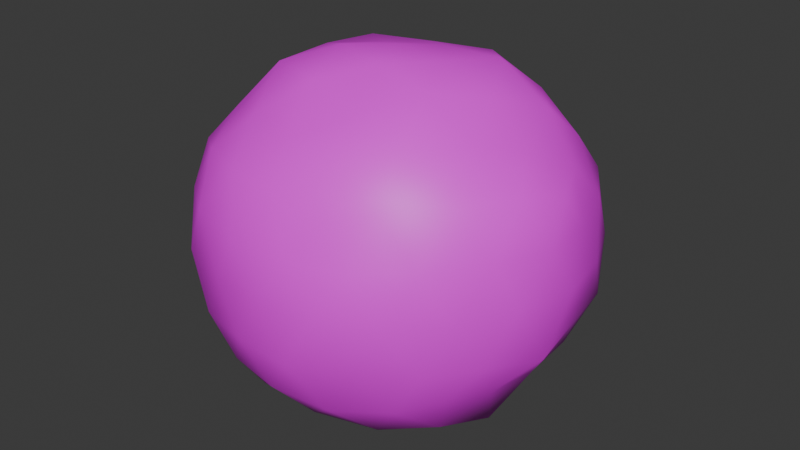 # Source: lettuce_whole.blend  (saved by Blender 5.1.30; exported with 4.5.12 LTS)
import bpy
from mathutils import Matrix  # noqa: F401  (used for matrix-valued properties, if any)

bpy.ops.wm.read_factory_settings(use_empty=True)
scene = bpy.context.scene
scene.name = 'Scene'

# ---- collections
col_collection = bpy.data.collections.new('Collection'); scene.collection.children.link(col_collection)

# ---- images (referenced by path relative to the original .blend; pixels are not part of the script)
import os
ASSET_DIR = os.environ.get("B2B_ASSET_DIR", "")  # directory of the original .blend (textures are referenced by path, not embedded)
HERE = os.path.dirname(os.path.abspath(__file__))  # packed textures are extracted next to this script under _unpacked/

def load_image(name, relpath, width, height, colorspace="sRGB"):
    """Load a texture the original file referenced (path relative to the .blend, or extracted next to this script)."""
    p = next((c for c in (os.path.join(HERE, relpath), os.path.join(ASSET_DIR, relpath)) if relpath and os.path.exists(c)), "")
    if p:
        img = bpy.data.images.load(p, check_existing=True)
        img.name = name
    else:  # same state as the original file: an image datablock whose file is absent (Cycles renders it pink)
        img = bpy.data.images.new(name, width, height)
        img.source = "FILE"
        img.filepath = "//" + (relpath or name)
    img.colorspace_settings.name = colorspace
    return img
img_517d7waoril__ac_uf894_1000_ql80__jpg = load_image('517D7wAOriL._AC_UF894,1000_QL80_.jpg', '517D7wAOriL._AC_UF894,1000_QL80_.jpg', 1024, 1024, 'sRGB')

# ---- materials (node trees are filled in below, after node groups)
mat_lettuce_outside = bpy.data.materials.new('lettuce outside')

# ---- material node trees
mat_lettuce_outside.use_nodes = True; mat_lettuce_outside.node_tree.nodes.clear()
_N = mat_lettuce_outside.node_tree.nodes; _L = mat_lettuce_outside.node_tree.links
n0 = _N.new('ShaderNodeBsdfPrincipled'); n0.name = 'Principled BSDF'; n0.location = (-200, 100)
n1 = _N.new('ShaderNodeOutputMaterial'); n1.name = 'Material Output'; n1.location = (200, 100)
n2 = _N.new('ShaderNodeTexImage'); n2.name = 'Image Texture'; n2.location = (-490, 80)
n2.image = img_517d7waoril__ac_uf894_1000_ql80__jpg
_L.new(n0.outputs[0], n1.inputs[0])
_L.new(n2.outputs[0], n0.inputs[0])
n1.is_active_output = True

# ---- world
world_world = bpy.data.worlds.new('World'); scene.world = world_world
world_world.use_nodes = True; world_world.node_tree.nodes.clear()
_N = world_world.node_tree.nodes; _L = world_world.node_tree.links
n0 = _N.new('ShaderNodeOutputWorld'); n0.name = 'World Output'; n0.location = (200, 100)
n1 = _N.new('ShaderNodeBackground'); n1.name = 'Background'; n1.location = (-200, 100)
n1.inputs[0].default_value = (0.05088, 0.05088, 0.05088, 1.0)
_L.new(n1.outputs[0], n0.inputs[0])
n0.is_active_output = True
world_world.color = (0.05088, 0.05088, 0.05088)
world_world.sun_shadow_jitter_overblur = 0.0

# ---- meshes
me_icosphere = bpy.data.meshes.new('Icosphere')
me_icosphere.from_pydata([(-2.066e-09, 8.434e-10, -1.045), (0.7065, -0.5133, -0.524), (-0.2808, -0.8643, -0.541), (-0.9213, 7.254e-11, -0.547), (-0.2785, 0.8573, -0.5375), (0.721, 0.5238, -0.5326), (0.2651, -0.8159, 0.4304), (-0.7426, -0.5395, 0.4602), (-0.7468, 0.5426, 0.4628), (0.2903, 0.8936, 0.4709), (0.929, -7.449e-09, 0.4657), (0.0, 0.0, 1.0), (-0.237, -0.7295, -0.7617), (-0.1662, -0.5111, -0.9312), (-0.07982, -0.2451, -1.07), (0.2078, -0.1508, -1.066), (0.4144, -0.3013, -0.8865), (0.6247, -0.4539, -0.7665), (0.5324, -0.6823, -0.5819), (0.2678, -0.8243, -0.6175), (-0.02985, -0.8797, -0.59), (0.8071, 0.2933, -0.5782), (0.8231, -5.925e-09, -0.5869), (0.7878, -0.2869, -0.5671), (0.2091, 0.1519, -1.072), (0.422, 0.3066, -0.9029), (0.6205, 0.4508, -0.7616), (-0.7531, 1.001e-10, -0.7488), (-0.5252, 3.323e-10, -0.9094), (-0.2495, -1.238e-09, -1.038), (-0.4696, -0.6963, -0.5679), (-0.7019, -0.5099, -0.6125), (-0.8128, -0.2331, -0.571), (-0.2323, 0.715, -0.7476), (-0.1661, 0.5111, -0.9313), (-0.07856, 0.2418, -1.056), (-0.7963, 0.2279, -0.5615), (-0.7222, 0.5247, -0.627), (-0.4796, 0.7104, -0.5774), (-0.02966, 0.8664, -0.5828), (0.2541, 0.782, -0.5864), (0.5448, 0.699, -0.5933), (0.9724, -0.1502, 0.2489), (0.9243, -0.3003, -0.03051), (0.8471, -0.4361, -0.3127), (0.8817, 0.4534, -0.3216), (0.9431, 0.3064, -0.03046), (0.948, 0.1462, 0.243), (0.1515, -0.9312, 0.2392), (1.202e-06, -0.9811, -0.03049), (-0.1544, -0.95, -0.3149), (0.6851, -0.6796, -0.3155), (0.592, -0.8148, -0.03043), (0.433, -0.8584, 0.2435), (-0.849, -0.437, 0.2419), (-0.9369, -0.3044, -0.03048), (-1.008, -0.1561, -0.3282), (-0.4424, -0.8765, -0.3194), (-0.5967, -0.8213, -0.03041), (-0.6953, -0.6899, 0.2478), (-0.6971, 0.6917, 0.2485), (-0.565, 0.7777, -0.03053), (-0.4335, 0.8593, -0.3149), (-0.9158, 0.1409, -0.3066), (-0.9306, 0.3024, -0.03049), (-0.859, 0.442, 0.2446), (0.4348, 0.8618, 0.2444), (0.5857, 0.8062, -0.03045), (0.6796, 0.674, -0.3137), (-0.1584, 0.9762, -0.321), (4.438e-07, 0.9882, -0.03047), (0.1623, 1.002, 0.2563), (0.8606, -0.2478, 0.5215), (0.6914, -0.5023, 0.5289), (0.4781, -0.7081, 0.4978), (0.02966, -0.865, 0.5041), (-0.2659, -0.8185, 0.5326), (-0.5425, -0.6956, 0.5137), (-0.7908, -0.2876, 0.4903), (-0.8543, -1.46e-10, 0.5287), (-0.771, 0.2807, 0.4782), (-0.5253, 0.6729, 0.4973), (-0.2693, 0.8288, 0.5392), (0.02981, 0.8724, 0.5084), (0.4749, 0.7035, 0.4945), (0.6845, 0.4973, 0.5237), (0.8237, 0.2366, 0.4992), (0.07867, -0.2421, 0.9807), (0.1554, -0.4781, 0.8135), (0.2408, -0.7412, 0.6807), (0.7205, 1.288e-09, 0.6281), (0.527, -5.765e-12, 0.8527), (0.251, -4.248e-12, 0.9675), (-0.2089, -0.1518, 0.9942), (-0.4482, -0.3256, 0.8964), (-0.6107, -0.4437, 0.6588), (-0.1947, 0.1414, 0.929), (-0.436, 0.3168, 0.872), (-0.6037, 0.4386, 0.6511), (0.07588, 0.2335, 0.9473), (0.1652, 0.5084, 0.8649), (0.2217, 0.6822, 0.6252), (0.3792, 0.2755, 0.9365), (0.6538, 0.2695, 0.7417), (0.4449, 0.523, 0.7198), (-0.1346, 0.4141, 0.8714), (-0.05195, 0.6785, 0.7133), (-0.3793, 0.6168, 0.7597), (-0.4509, 0.0, 0.9017), (-0.6474, 0.157, 0.6981), (-0.6628, -0.1606, 0.7149), (-0.1394, -0.4289, 0.9018), (-0.3588, -0.5828, 0.7175), (-0.05144, -0.6726, 0.707), (0.3689, -0.268, 0.9117), (0.464, -0.545, 0.7508), (0.6375, -0.2626, 0.7228), (0.8616, 0.4252, 0.2653), (0.816, 0.5928, -0.0399), (0.6852, 0.7026, 0.2708), (-0.141, 0.9688, 0.2702), (-0.3196, 0.9835, -0.03972), (-0.4437, 0.8438, 0.2633), (-0.9585, 0.1643, 0.2685), (-0.9829, -3.578e-07, -0.04008), (-0.942, -0.1616, 0.264), (-0.456, -0.8678, 0.2705), (-0.3002, -0.9238, -0.04016), (-0.1396, -0.9597, 0.2677), (0.6776, -0.695, 0.268), (0.7866, -0.5715, -0.04016), (0.8742, -0.4316, 0.2691), (0.3148, 0.9689, -0.02401), (0.4421, 0.8407, -0.3327), (0.145, 0.9939, -0.3469), (-0.7927, 0.5759, -0.02384), (-0.6471, 0.6644, -0.3268), (-0.873, 0.431, -0.3389), (-0.792, -0.5754, -0.02384), (-0.8753, -0.4322, -0.3395), (-0.6832, -0.7006, -0.3402), (0.3104, -0.9554, -0.02587), (0.1388, -0.9549, -0.3366), (0.43, -0.817, -0.3258), (1.003, -2.076e-11, -0.02394), (0.9806, -0.1678, -0.3444), (0.9278, 0.1594, -0.3305), (0.3669, 0.5961, -0.8273), (0.1322, 0.4069, -0.9093), (0.05189, 0.6768, -0.8031), (-0.4584, 0.5388, -0.8359), (-0.3578, 0.26, -0.939), (-0.613, 0.2524, -0.7849), (-0.6167, -0.2539, -0.7894), (-0.3581, -0.2602, -0.9397), (-0.4481, -0.5268, -0.8177), (0.6662, 0.1614, -0.8107), (0.699, -0.1692, -0.8494), (0.4538, -7.462e-07, -0.9627), (0.05313, -0.6928, -0.8214), (0.1444, -0.4445, -0.9978), (0.3679, -0.5976, -0.8294)], [], [(0, 15, 14), (1, 17, 23), (0, 14, 29), (0, 29, 35), (0, 35, 24), (1, 23, 44), (2, 20, 50), (3, 32, 56), (4, 38, 62), (5, 41, 68), (1, 44, 51), (2, 50, 57), (3, 56, 63), (4, 62, 69), (5, 68, 45), (6, 74, 89), (7, 77, 95), (8, 80, 98), (9, 83, 101), (10, 86, 90), (92, 99, 11), (91, 102, 92), (90, 103, 91), (92, 102, 99), (102, 100, 99), (91, 103, 102), (103, 104, 102), (102, 104, 100), (104, 101, 100), (90, 86, 103), (86, 85, 103), (103, 85, 104), (85, 84, 104), (104, 84, 101), (84, 9, 101), (99, 96, 11), (100, 105, 99), (101, 106, 100), (99, 105, 96), (105, 97, 96), (100, 106, 105), (106, 107, 105), (105, 107, 97), (107, 98, 97), (101, 83, 106), (83, 82, 106), (106, 82, 107), (82, 81, 107), (107, 81, 98), (81, 8, 98), (96, 93, 11), (97, 108, 96), (98, 109, 97), (96, 108, 93), (108, 94, 93), (97, 109, 108), (109, 110, 108), (108, 110, 94), (110, 95, 94), (98, 80, 109), (80, 79, 109), (109, 79, 110), (79, 78, 110), (110, 78, 95), (78, 7, 95), (93, 87, 11), (94, 111, 93), (95, 112, 94), (93, 111, 87), (111, 88, 87), (94, 112, 111), (112, 113, 111), (111, 113, 88), (113, 89, 88), (95, 77, 112), (77, 76, 112), (112, 76, 113), (76, 75, 113), (113, 75, 89), (75, 6, 89), (87, 92, 11), (88, 114, 87), (89, 115, 88), (87, 114, 92), (114, 91, 92), (88, 115, 114), (115, 116, 114), (114, 116, 91), (116, 90, 91), (89, 74, 115), (74, 73, 115), (115, 73, 116), (73, 72, 116), (116, 72, 90), (72, 10, 90), (47, 86, 10), (46, 117, 47), (45, 118, 46), (47, 117, 86), (117, 85, 86), (46, 118, 117), (118, 119, 117), (117, 119, 85), (119, 84, 85), (45, 68, 118), (68, 67, 118), (118, 67, 119), (67, 66, 119), (119, 66, 84), (66, 9, 84), (71, 83, 9), (70, 120, 71), (69, 121, 70), (71, 120, 83), (120, 82, 83), (70, 121, 120), (121, 122, 120), (120, 122, 82), (122, 81, 82), (69, 62, 121), (62, 61, 121), (121, 61, 122), (61, 60, 122), (122, 60, 81), (60, 8, 81), (65, 80, 8), (64, 123, 65), (63, 124, 64), (65, 123, 80), (123, 79, 80), (64, 124, 123), (124, 125, 123), (123, 125, 79), (125, 78, 79), (63, 56, 124), (56, 55, 124), (124, 55, 125), (55, 54, 125), (125, 54, 78), (54, 7, 78), (59, 77, 7), (58, 126, 59), (57, 127, 58), (59, 126, 77), (126, 76, 77), (58, 127, 126), (127, 128, 126), (126, 128, 76), (128, 75, 76), (57, 50, 127), (50, 49, 127), (127, 49, 128), (49, 48, 128), (128, 48, 75), (48, 6, 75), (53, 74, 6), (52, 129, 53), (51, 130, 52), (53, 129, 74), (129, 73, 74), (52, 130, 129), (130, 131, 129), (129, 131, 73), (131, 72, 73), (51, 44, 130), (44, 43, 130), (130, 43, 131), (43, 42, 131), (131, 42, 72), (42, 10, 72), (66, 71, 9), (67, 132, 66), (68, 133, 67), (66, 132, 71), (132, 70, 71), (67, 133, 132), (133, 134, 132), (132, 134, 70), (134, 69, 70), (68, 41, 133), (41, 40, 133), (133, 40, 134), (40, 39, 134), (134, 39, 69), (39, 4, 69), (60, 65, 8), (61, 135, 60), (62, 136, 61), (60, 135, 65), (135, 64, 65), (61, 136, 135), (136, 137, 135), (135, 137, 64), (137, 63, 64), (62, 38, 136), (38, 37, 136), (136, 37, 137), (37, 36, 137), (137, 36, 63), (36, 3, 63), (54, 59, 7), (55, 138, 54), (56, 139, 55), (54, 138, 59), (138, 58, 59), (55, 139, 138), (139, 140, 138), (138, 140, 58), (140, 57, 58), (56, 32, 139), (32, 31, 139), (139, 31, 140), (31, 30, 140), (140, 30, 57), (30, 2, 57), (48, 53, 6), (49, 141, 48), (50, 142, 49), (48, 141, 53), (141, 52, 53), (49, 142, 141), (142, 143, 141), (141, 143, 52), (143, 51, 52), (50, 20, 142), (20, 19, 142), (142, 19, 143), (19, 18, 143), (143, 18, 51), (18, 1, 51), (42, 47, 10), (43, 144, 42), (44, 145, 43), (42, 144, 47), (144, 46, 47), (43, 145, 144), (145, 146, 144), (144, 146, 46), (146, 45, 46), (44, 23, 145), (23, 22, 145), (145, 22, 146), (22, 21, 146), (146, 21, 45), (21, 5, 45), (26, 41, 5), (25, 147, 26), (24, 148, 25), (26, 147, 41), (147, 40, 41), (25, 148, 147), (148, 149, 147), (147, 149, 40), (149, 39, 40), (24, 35, 148), (35, 34, 148), (148, 34, 149), (34, 33, 149), (149, 33, 39), (33, 4, 39), (33, 38, 4), (34, 150, 33), (35, 151, 34), (33, 150, 38), (150, 37, 38), (34, 151, 150), (151, 152, 150), (150, 152, 37), (152, 36, 37), (35, 29, 151), (29, 28, 151), (151, 28, 152), (28, 27, 152), (152, 27, 36), (27, 3, 36), (27, 32, 3), (28, 153, 27), (29, 154, 28), (27, 153, 32), (153, 31, 32), (28, 154, 153), (154, 155, 153), (153, 155, 31), (155, 30, 31), (29, 14, 154), (14, 13, 154), (154, 13, 155), (13, 12, 155), (155, 12, 30), (12, 2, 30), (21, 26, 5), (22, 156, 21), (23, 157, 22), (21, 156, 26), (156, 25, 26), (22, 157, 156), (157, 158, 156), (156, 158, 25), (158, 24, 25), (23, 17, 157), (17, 16, 157), (157, 16, 158), (16, 15, 158), (158, 15, 24), (15, 0, 24), (12, 20, 2), (13, 159, 12), (14, 160, 13), (12, 159, 20), (159, 19, 20), (13, 160, 159), (160, 161, 159), (159, 161, 19), (161, 18, 19), (14, 15, 160), (15, 16, 160), (160, 16, 161), (16, 17, 161), (161, 17, 18), (17, 1, 18)])
me_icosphere.polygons.foreach_set('use_smooth', [True] * 320)
_uv = me_icosphere.uv_layers.new(name='UVMap')
_uv.uv.foreach_set('vector', [0.4944, 0.07434, 0.4229, 0.08866, 0.3787, 0.08866, 0.2398, 0.3169, 0.28, 0.224, 0.3514, 0.2927, 0.4944, 0.07434, 0.3787, 0.08866, 0.4944, 0.08866, 0.4944, 0.07434, 0.4944, 0.08866, 0.61, 0.08866, 0.4944, 0.07434, 0.61, 0.08866, 0.5658, 0.08866, 0.2398, 0.3169, 0.3514, 0.2927, 0.28, 0.4045, 0.08252, 0.3169, 0.07597, 0.2922, 0.0318, 0.4045, 0.4944, 0.317, 0.3787, 0.2928, 0.4229, 0.4045, 0.9062, 0.3169, 0.8413, 0.2922, 0.9128, 0.4045, 0.7489, 0.3169, 0.8244, 0.2922, 0.8244, 0.4045, 0.2398, 0.3169, 0.28, 0.4045, 0.1643, 0.4045, 0.08252, 0.3169, 0.0318, 0.4045, 0.07597, 0.4045, 0.4944, 0.317, 0.4229, 0.4045, 0.5658, 0.4045, 0.9062, 0.3169, 0.9128, 0.4045, 0.9569, 0.4045, 0.7489, 0.3169, 0.8244, 0.4045, 0.7088, 0.4045, 0.08252, 0.7167, 0.1474, 0.7413, 0.1474, 0.8107, 0.2398, 0.7167, 0.1643, 0.7413, 0.28, 0.8107, 0.7489, 0.7167, 0.6373, 0.7413, 0.7088, 0.8107, 0.9062, 0.7167, 0.9128, 0.7413, 0.8413, 0.8107, 0.4944, 0.7167, 0.61, 0.7413, 0.4944, 0.8107, 0.4944, 0.9494, 0.61, 0.9494, 0.4944, 0.9638, 0.4944, 0.897, 0.6216, 0.9166, 0.4944, 0.9494, 0.4944, 0.8107, 0.6216, 0.8402, 0.4944, 0.897, 0.4944, 0.9494, 0.6216, 0.9166, 0.61, 0.9494, 0.6216, 0.9166, 0.7364, 0.897, 0.61, 0.9494, 0.4944, 0.897, 0.6216, 0.8402, 0.6216, 0.9166, 0.6216, 0.8402, 0.7489, 0.8402, 0.6216, 0.9166, 0.6216, 0.9166, 0.7489, 0.8402, 0.7364, 0.897, 0.7489, 0.8402, 0.8413, 0.8107, 0.7364, 0.897, 0.4944, 0.8107, 0.61, 0.7413, 0.6216, 0.8402, 0.61, 0.7413, 0.7364, 0.7518, 0.6216, 0.8402, 0.6216, 0.8402, 0.7364, 0.7518, 0.7489, 0.8402, 0.7364, 0.7518, 0.8413, 0.7413, 0.7489, 0.8402, 0.7489, 0.8402, 0.8413, 0.7413, 0.8413, 0.8107, 0.8413, 0.7413, 0.9062, 0.7167, 0.8413, 0.8107, 0.61, 0.9494, 0.5658, 0.9494, 0.4944, 0.9638, 0.7364, 0.897, 0.7003, 0.9166, 0.61, 0.9494, 0.8413, 0.8107, 0.8275, 0.8402, 0.7364, 0.897, 0.61, 0.9494, 0.7003, 0.9166, 0.5658, 0.9494, 0.7003, 0.9166, 0.644, 0.897, 0.5658, 0.9494, 0.7364, 0.897, 0.8275, 0.8402, 0.7003, 0.9166, 0.8275, 0.8402, 0.7789, 0.8402, 0.7003, 0.9166, 0.7003, 0.9166, 0.7789, 0.8402, 0.644, 0.897, 0.7789, 0.8402, 0.7088, 0.8107, 0.644, 0.897, 0.8413, 0.8107, 0.9128, 0.7413, 0.8275, 0.8402, 0.9128, 0.7413, 0.886, 0.7518, 0.8275, 0.8402, 0.8275, 0.8402, 0.886, 0.7518, 0.7789, 0.8402, 0.886, 0.7518, 0.8244, 0.7413, 0.7789, 0.8402, 0.7789, 0.8402, 0.8244, 0.7413, 0.7088, 0.8107, 0.8244, 0.7413, 0.7489, 0.7167, 0.7088, 0.8107, 0.5658, 0.9494, 0.4229, 0.9494, 0.4944, 0.9638, 0.644, 0.897, 0.4944, 0.9166, 0.5658, 0.9494, 0.7088, 0.8107, 0.573, 0.8402, 0.644, 0.897, 0.5658, 0.9494, 0.4944, 0.9166, 0.4229, 0.9494, 0.4944, 0.9166, 0.3448, 0.897, 0.4229, 0.9494, 0.644, 0.897, 0.573, 0.8402, 0.4944, 0.9166, 0.573, 0.8402, 0.4157, 0.8402, 0.4944, 0.9166, 0.4944, 0.9166, 0.4157, 0.8402, 0.3448, 0.897, 0.4157, 0.8402, 0.28, 0.8107, 0.3448, 0.897, 0.7088, 0.8107, 0.6373, 0.7413, 0.573, 0.8402, 0.6373, 0.7413, 0.4944, 0.7518, 0.573, 0.8402, 0.573, 0.8402, 0.4944, 0.7518, 0.4157, 0.8402, 0.4944, 0.7518, 0.3514, 0.7413, 0.4157, 0.8402, 0.4157, 0.8402, 0.3514, 0.7413, 0.28, 0.8107, 0.3514, 0.7413, 0.2398, 0.7167, 0.28, 0.8107, 0.4229, 0.9494, 0.3787, 0.9494, 0.4944, 0.9638, 0.3448, 0.897, 0.2884, 0.9166, 0.4229, 0.9494, 0.28, 0.8107, 0.2098, 0.8402, 0.3448, 0.897, 0.4229, 0.9494, 0.2884, 0.9166, 0.3787, 0.9494, 0.2884, 0.9166, 0.2523, 0.897, 0.3787, 0.9494, 0.3448, 0.897, 0.2098, 0.8402, 0.2884, 0.9166, 0.2098, 0.8402, 0.1612, 0.8402, 0.2884, 0.9166, 0.2884, 0.9166, 0.1612, 0.8402, 0.2523, 0.897, 0.1612, 0.8402, 0.1474, 0.8107, 0.2523, 0.897, 0.28, 0.8107, 0.1643, 0.7413, 0.2098, 0.8402, 0.1643, 0.7413, 0.1027, 0.7518, 0.2098, 0.8402, 0.2098, 0.8402, 0.1027, 0.7518, 0.1612, 0.8402, 0.1027, 0.7518, 0.07597, 0.7413, 0.1612, 0.8402, 0.1612, 0.8402, 0.07597, 0.7413, 0.1474, 0.8107, 0.07597, 0.7413, 0.08252, 0.7167, 0.1474, 0.8107, 0.3787, 0.9494, 0.4944, 0.9494, 0.4944, 0.9638, 0.2523, 0.897, 0.3671, 0.9166, 0.3787, 0.9494, 0.1474, 0.8107, 0.2398, 0.8402, 0.2523, 0.897, 0.3787, 0.9494, 0.3671, 0.9166, 0.4944, 0.9494, 0.3671, 0.9166, 0.4944, 0.897, 0.4944, 0.9494, 0.2523, 0.897, 0.2398, 0.8402, 0.3671, 0.9166, 0.2398, 0.8402, 0.3671, 0.8402, 0.3671, 0.9166, 0.3671, 0.9166, 0.3671, 0.8402, 0.4944, 0.897, 0.3671, 0.8402, 0.4944, 0.8107, 0.4944, 0.897, 0.1474, 0.8107, 0.1474, 0.7413, 0.2398, 0.8402, 0.1474, 0.7413, 0.2523, 0.7518, 0.2398, 0.8402, 0.2398, 0.8402, 0.2523, 0.7518, 0.3671, 0.8402, 0.2523, 0.7518, 0.3787, 0.7413, 0.3671, 0.8402, 0.3671, 0.8402, 0.3787, 0.7413, 0.4944, 0.8107, 0.3787, 0.7413, 0.4944, 0.7167, 0.4944, 0.8107, 0.5658, 0.629, 0.61, 0.7413, 0.4944, 0.7167, 0.644, 0.5168, 0.7003, 0.6403, 0.5658, 0.629, 0.7088, 0.4045, 0.7789, 0.5168, 0.644, 0.5168, 0.5658, 0.629, 0.7003, 0.6403, 0.61, 0.7413, 0.7003, 0.6403, 0.7364, 0.7518, 0.61, 0.7413, 0.644, 0.5168, 0.7789, 0.5168, 0.7003, 0.6403, 0.7789, 0.5168, 0.8275, 0.6403, 0.7003, 0.6403, 0.7003, 0.6403, 0.8275, 0.6403, 0.7364, 0.7518, 0.8275, 0.6403, 0.8413, 0.7413, 0.7364, 0.7518, 0.7088, 0.4045, 0.8244, 0.4045, 0.7789, 0.5168, 0.8244, 0.4045, 0.886, 0.5168, 0.7789, 0.5168, 0.7789, 0.5168, 0.886, 0.5168, 0.8275, 0.6403, 0.886, 0.5168, 0.9128, 0.629, 0.8275, 0.6403, 0.8275, 0.6403, 0.9128, 0.629, 0.8413, 0.7413, 0.9128, 0.629, 0.9062, 0.7167, 0.8413, 0.7413, 0.9569, 0.629, 0.9128, 0.7413, 0.9062, 0.7167, 0.9785, 0.5168, 0.9548, 0.6403, 0.9569, 0.629, 0.9569, 0.4045, 0.9548, 0.5168, 0.9785, 0.5168, 0.9569, 0.629, 0.9548, 0.6403, 0.9128, 0.7413, 0.9548, 0.6403, 0.886, 0.7518, 0.9128, 0.7413, 0.9785, 0.5168, 0.9548, 0.5168, 0.9548, 0.6403, 0.9548, 0.5168, 0.9062, 0.6403, 0.9548, 0.6403, 0.9548, 0.6403, 0.9062, 0.6403, 0.886, 0.7518, 0.9062, 0.6403, 0.8244, 0.7413, 0.886, 0.7518, 0.9569, 0.4045, 0.9128, 0.4045, 0.9548, 0.5168, 0.9128, 0.4045, 0.886, 0.5168, 0.9548, 0.5168, 0.9548, 0.5168, 0.886, 0.5168, 0.9062, 0.6403, 0.886, 0.5168, 0.8244, 0.629, 0.9062, 0.6403, 0.9062, 0.6403, 0.8244, 0.629, 0.8244, 0.7413, 0.8244, 0.629, 0.7489, 0.7167, 0.8244, 0.7413, 0.7088, 0.629, 0.6373, 0.7413, 0.7489, 0.7167, 0.644, 0.5168, 0.573, 0.6403, 0.7088, 0.629, 0.5658, 0.4045, 0.4944, 0.5168, 0.644, 0.5168, 0.7088, 0.629, 0.573, 0.6403, 0.6373, 0.7413, 0.573, 0.6403, 0.4944, 0.7518, 0.6373, 0.7413, 0.644, 0.5168, 0.4944, 0.5168, 0.573, 0.6403, 0.4944, 0.5168, 0.4157, 0.6403, 0.573, 0.6403, 0.573, 0.6403, 0.4157, 0.6403, 0.4944, 0.7518, 0.4157, 0.6403, 0.3514, 0.7413, 0.4944, 0.7518, 0.5658, 0.4045, 0.4229, 0.4045, 0.4944, 0.5168, 0.4229, 0.4045, 0.3448, 0.5168, 0.4944, 0.5168, 0.4944, 0.5168, 0.3448, 0.5168, 0.4157, 0.6403, 0.3448, 0.5168, 0.28, 0.629, 0.4157, 0.6403, 0.4157, 0.6403, 0.28, 0.629, 0.3514, 0.7413, 0.28, 0.629, 0.2398, 0.7167, 0.3514, 0.7413, 0.1643, 0.629, 0.1643, 0.7413, 0.2398, 0.7167, 0.1027, 0.5168, 0.08252, 0.6403, 0.1643, 0.629, 0.07597, 0.4045, 0.03391, 0.5168, 0.1027, 0.5168, 0.1643, 0.629, 0.08252, 0.6403, 0.1643, 0.7413, 0.08252, 0.6403, 0.1027, 0.7518, 0.1643, 0.7413, 0.1027, 0.5168, 0.03391, 0.5168, 0.08252, 0.6403, 0.03391, 0.5168, 0.03391, 0.6403, 0.08252, 0.6403, 0.08252, 0.6403, 0.03391, 0.6403, 0.1027, 0.7518, 0.03391, 0.6403, 0.07597, 0.7413, 0.1027, 0.7518, 0.07597, 0.4045, 0.0318, 0.4045, 0.03391, 0.5168, 0.0318, 0.4045, 0.01021, 0.5168, 0.03391, 0.5168, 0.03391, 0.5168, 0.01021, 0.5168, 0.03391, 0.6403, 0.01021, 0.5168, 0.0318, 0.629, 0.03391, 0.6403, 0.03391, 0.6403, 0.0318, 0.629, 0.07597, 0.7413, 0.0318, 0.629, 0.08252, 0.7167, 0.07597, 0.7413, 0.07597, 0.629, 0.1474, 0.7413, 0.08252, 0.7167, 0.1027, 0.5168, 0.1612, 0.6403, 0.07597, 0.629, 0.1643, 0.4045, 0.2098, 0.5168, 0.1027, 0.5168, 0.07597, 0.629, 0.1612, 0.6403, 0.1474, 0.7413, 0.1612, 0.6403, 0.2523, 0.7518, 0.1474, 0.7413, 0.1027, 0.5168, 0.2098, 0.5168, 0.1612, 0.6403, 0.2098, 0.5168, 0.2884, 0.6403, 0.1612, 0.6403, 0.1612, 0.6403, 0.2884, 0.6403, 0.2523, 0.7518, 0.2884, 0.6403, 0.3787, 0.7413, 0.2523, 0.7518, 0.1643, 0.4045, 0.28, 0.4045, 0.2098, 0.5168, 0.28, 0.4045, 0.3448, 0.5168, 0.2098, 0.5168, 0.2098, 0.5168, 0.3448, 0.5168, 0.2884, 0.6403, 0.3448, 0.5168, 0.4229, 0.629, 0.2884, 0.6403, 0.2884, 0.6403, 0.4229, 0.629, 0.3787, 0.7413, 0.4229, 0.629, 0.4944, 0.7167, 0.3787, 0.7413, 0.9128, 0.629, 0.9569, 0.629, 0.9062, 0.7167, 0.886, 0.5168, 0.9548, 0.5168, 0.9128, 0.629, 0.8244, 0.4045, 0.9062, 0.3932, 0.886, 0.5168, 0.9128, 0.629, 0.9548, 0.5168, 0.9569, 0.629, 0.9548, 0.5168, 0.9785, 0.5168, 0.9569, 0.629, 0.886, 0.5168, 0.9062, 0.3932, 0.9548, 0.5168, 0.9062, 0.3932, 0.9548, 0.3932, 0.9548, 0.5168, 0.9548, 0.5168, 0.9548, 0.3932, 0.9785, 0.5168, 0.9548, 0.3932, 0.9569, 0.4045, 0.9785, 0.5168, 0.8244, 0.4045, 0.8244, 0.2922, 0.9062, 0.3932, 0.8244, 0.2922, 0.886, 0.2818, 0.9062, 0.3932, 0.9062, 0.3932, 0.886, 0.2818, 0.9548, 0.3932, 0.886, 0.2818, 0.9128, 0.2922, 0.9548, 0.3932, 0.9548, 0.3932, 0.9128, 0.2922, 0.9569, 0.4045, 0.9128, 0.2922, 0.9062, 0.3169, 0.9569, 0.4045, 0.8244, 0.629, 0.7088, 0.629, 0.7489, 0.7167, 0.886, 0.5168, 0.7789, 0.5168, 0.8244, 0.629, 0.9128, 0.4045, 0.8275, 0.3932, 0.886, 0.5168, 0.8244, 0.629, 0.7789, 0.5168, 0.7088, 0.629, 0.7789, 0.5168, 0.644, 0.5168, 0.7088, 0.629, 0.886, 0.5168, 0.8275, 0.3932, 0.7789, 0.5168, 0.8275, 0.3932, 0.7003, 0.3932, 0.7789, 0.5168, 0.7789, 0.5168, 0.7003, 0.3932, 0.644, 0.5168, 0.7003, 0.3932, 0.5658, 0.4045, 0.644, 0.5168, 0.9128, 0.4045, 0.8413, 0.2922, 0.8275, 0.3932, 0.8413, 0.2922, 0.7364, 0.2819, 0.8275, 0.3932, 0.8275, 0.3932, 0.7364, 0.2819, 0.7003, 0.3932, 0.7364, 0.2819, 0.61, 0.2928, 0.7003, 0.3932, 0.7003, 0.3932, 0.61, 0.2928, 0.5658, 0.4045, 0.61, 0.2928, 0.4944, 0.317, 0.5658, 0.4045, 0.28, 0.629, 0.1643, 0.629, 0.2398, 0.7167, 0.3448, 0.5168, 0.2098, 0.5168, 0.28, 0.629, 0.4229, 0.4045, 0.2884, 0.3932, 0.3448, 0.5168, 0.28, 0.629, 0.2098, 0.5168, 0.1643, 0.629, 0.2098, 0.5168, 0.1027, 0.5168, 0.1643, 0.629, 0.3448, 0.5168, 0.2884, 0.3932, 0.2098, 0.5168, 0.2884, 0.3932, 0.1612, 0.3932, 0.2098, 0.5168, 0.2098, 0.5168, 0.1612, 0.3932, 0.1027, 0.5168, 0.1612, 0.3932, 0.07597, 0.4045, 0.1027, 0.5168, 0.4229, 0.4045, 0.3787, 0.2928, 0.2884, 0.3932, 0.3787, 0.2928, 0.2523, 0.2819, 0.2884, 0.3932, 0.2884, 0.3932, 0.2523, 0.2819, 0.1612, 0.3932, 0.2523, 0.2819, 0.1474, 0.2922, 0.1612, 0.3932, 0.1612, 0.3932, 0.1474, 0.2922, 0.07597, 0.4045, 0.1474, 0.2922, 0.08252, 0.3169, 0.07597, 0.4045, 0.0318, 0.629, 0.07597, 0.629, 0.08252, 0.7167, 0.01021, 0.5168, 0.03391, 0.5168, 0.0318, 0.629, 0.0318, 0.4045, 0.03391, 0.3932, 0.01021, 0.5168, 0.0318, 0.629, 0.03391, 0.5168, 0.07597, 0.629, 0.03391, 0.5168, 0.1027, 0.5168, 0.07597, 0.629, 0.01021, 0.5168, 0.03391, 0.3932, 0.03391, 0.5168, 0.03391, 0.3932, 0.08252, 0.3932, 0.03391, 0.5168, 0.03391, 0.5168, 0.08252, 0.3932, 0.1027, 0.5168, 0.08252, 0.3932, 0.1643, 0.4045, 0.1027, 0.5168, 0.0318, 0.4045, 0.07597, 0.2922, 0.03391, 0.3932, 0.07597, 0.2922, 0.1027, 0.2818, 0.03391, 0.3932, 0.03391, 0.3932, 0.1027, 0.2818, 0.08252, 0.3932, 0.1027, 0.2818, 0.1643, 0.2922, 0.08252, 0.3932, 0.08252, 0.3932, 0.1643, 0.2922, 0.1643, 0.4045, 0.1643, 0.2922, 0.2398, 0.3169, 0.1643, 0.4045, 0.4229, 0.629, 0.5658, 0.629, 0.4944, 0.7167, 0.3448, 0.5168, 0.4944, 0.5168, 0.4229, 0.629, 0.28, 0.4045, 0.4157, 0.3932, 0.3448, 0.5168, 0.4229, 0.629, 0.4944, 0.5168, 0.5658, 0.629, 0.4944, 0.5168, 0.644, 0.5168, 0.5658, 0.629, 0.3448, 0.5168, 0.4157, 0.3932, 0.4944, 0.5168, 0.4157, 0.3932, 0.573, 0.3932, 0.4944, 0.5168, 0.4944, 0.5168, 0.573, 0.3932, 0.644, 0.5168, 0.573, 0.3932, 0.7088, 0.4045, 0.644, 0.5168, 0.28, 0.4045, 0.3514, 0.2927, 0.4157, 0.3932, 0.3514, 0.2927, 0.4944, 0.2825, 0.4157, 0.3932, 0.4157, 0.3932, 0.4944, 0.2825, 0.573, 0.3932, 0.4944, 0.2825, 0.6373, 0.2927, 0.573, 0.3932, 0.573, 0.3932, 0.6373, 0.2927, 0.7088, 0.4045, 0.6373, 0.2927, 0.7489, 0.3169, 0.7088, 0.4045, 0.7088, 0.224, 0.8244, 0.2922, 0.7489, 0.3169, 0.644, 0.1404, 0.7789, 0.1937, 0.7088, 0.224, 0.5658, 0.08866, 0.7003, 0.12, 0.644, 0.1404, 0.7088, 0.224, 0.7789, 0.1937, 0.8244, 0.2922, 0.7789, 0.1937, 0.886, 0.2818, 0.8244, 0.2922, 0.644, 0.1404, 0.7003, 0.12, 0.7789, 0.1937, 0.7003, 0.12, 0.8275, 0.1933, 0.7789, 0.1937, 0.7789, 0.1937, 0.8275, 0.1933, 0.886, 0.2818, 0.8275, 0.1933, 0.9128, 0.2922, 0.886, 0.2818, 0.5658, 0.08866, 0.61, 0.08866, 0.7003, 0.12, 0.61, 0.08866, 0.7364, 0.1384, 0.7003, 0.12, 0.7003, 0.12, 0.7364, 0.1384, 0.8275, 0.1933, 0.7364, 0.1384, 0.8413, 0.2229, 0.8275, 0.1933, 0.8275, 0.1933, 0.8413, 0.2229, 0.9128, 0.2922, 0.8413, 0.2229, 0.9062, 0.3169, 0.9128, 0.2922, 0.8413, 0.2229, 0.8413, 0.2922, 0.9062, 0.3169, 0.7364, 0.1384, 0.7489, 0.1943, 0.8413, 0.2229, 0.61, 0.08866, 0.6216, 0.1213, 0.7364, 0.1384, 0.8413, 0.2229, 0.7489, 0.1943, 0.8413, 0.2922, 0.7489, 0.1943, 0.7364, 0.2819, 0.8413, 0.2922, 0.7364, 0.1384, 0.6216, 0.1213, 0.7489, 0.1943, 0.6216, 0.1213, 0.6216, 0.1962, 0.7489, 0.1943, 0.7489, 0.1943, 0.6216, 0.1962, 0.7364, 0.2819, 0.6216, 0.1962, 0.61, 0.2928, 0.7364, 0.2819, 0.61, 0.08866, 0.4944, 0.08866, 0.6216, 0.1213, 0.4944, 0.08866, 0.4944, 0.1406, 0.6216, 0.1213, 0.6216, 0.1213, 0.4944, 0.1406, 0.6216, 0.1962, 0.4944, 0.1406, 0.4944, 0.225, 0.6216, 0.1962, 0.6216, 0.1962, 0.4944, 0.225, 0.61, 0.2928, 0.4944, 0.225, 0.4944, 0.317, 0.61, 0.2928, 0.4944, 0.225, 0.3787, 0.2928, 0.4944, 0.317, 0.4944, 0.1406, 0.3671, 0.1962, 0.4944, 0.225, 0.4944, 0.08866, 0.3671, 0.1213, 0.4944, 0.1406, 0.4944, 0.225, 0.3671, 0.1962, 0.3787, 0.2928, 0.3671, 0.1962, 0.2523, 0.2819, 0.3787, 0.2928, 0.4944, 0.1406, 0.3671, 0.1213, 0.3671, 0.1962, 0.3671, 0.1213, 0.2398, 0.1943, 0.3671, 0.1962, 0.3671, 0.1962, 0.2398, 0.1943, 0.2523, 0.2819, 0.2398, 0.1943, 0.1474, 0.2922, 0.2523, 0.2819, 0.4944, 0.08866, 0.3787, 0.08866, 0.3671, 0.1213, 0.3787, 0.08866, 0.2523, 0.1384, 0.3671, 0.1213, 0.3671, 0.1213, 0.2523, 0.1384, 0.2398, 0.1943, 0.2523, 0.1384, 0.1474, 0.2229, 0.2398, 0.1943, 0.2398, 0.1943, 0.1474, 0.2229, 0.1474, 0.2922, 0.1474, 0.2229, 0.08252, 0.3169, 0.1474, 0.2922, 0.6373, 0.2927, 0.7088, 0.224, 0.7489, 0.3169, 0.4944, 0.2825, 0.573, 0.1962, 0.6373, 0.2927, 0.3514, 0.2927, 0.4157, 0.1962, 0.4944, 0.2825, 0.6373, 0.2927, 0.573, 0.1962, 0.7088, 0.224, 0.573, 0.1962, 0.644, 0.1404, 0.7088, 0.224, 0.4944, 0.2825, 0.4157, 0.1962, 0.573, 0.1962, 0.4157, 0.1962, 0.4944, 0.1213, 0.573, 0.1962, 0.573, 0.1962, 0.4944, 0.1213, 0.644, 0.1404, 0.4944, 0.1213, 0.5658, 0.08866, 0.644, 0.1404, 0.3514, 0.2927, 0.28, 0.224, 0.4157, 0.1962, 0.28, 0.224, 0.3448, 0.1404, 0.4157, 0.1962, 0.4157, 0.1962, 0.3448, 0.1404, 0.4944, 0.1213, 0.3448, 0.1404, 0.4229, 0.08866, 0.4944, 0.1213, 0.4944, 0.1213, 0.4229, 0.08866, 0.5658, 0.08866, 0.4229, 0.08866, 0.4944, 0.07434, 0.5658, 0.08866, 0.1474, 0.2229, 0.07597, 0.2922, 0.08252, 0.3169, 0.2523, 0.1384, 0.1612, 0.1933, 0.1474, 0.2229, 0.3787, 0.08866, 0.2884, 0.12, 0.2523, 0.1384, 0.1474, 0.2229, 0.1612, 0.1933, 0.07597, 0.2922, 0.1612, 0.1933, 0.1027, 0.2818, 0.07597, 0.2922, 0.2523, 0.1384, 0.2884, 0.12, 0.1612, 0.1933, 0.2884, 0.12, 0.2098, 0.1937, 0.1612, 0.1933, 0.1612, 0.1933, 0.2098, 0.1937, 0.1027, 0.2818, 0.2098, 0.1937, 0.1643, 0.2922, 0.1027, 0.2818, 0.3787, 0.08866, 0.4229, 0.08866, 0.2884, 0.12, 0.4229, 0.08866, 0.3448, 0.1404, 0.2884, 0.12, 0.2884, 0.12, 0.3448, 0.1404, 0.2098, 0.1937, 0.3448, 0.1404, 0.28, 0.224, 0.2098, 0.1937, 0.2098, 0.1937, 0.28, 0.224, 0.1643, 0.2922, 0.28, 0.224, 0.2398, 0.3169, 0.1643, 0.2922])
me_icosphere.materials.append(mat_lettuce_outside)
me_icosphere.update()

# ---- objects
ob_icosphere = bpy.data.objects.new('Icosphere', me_icosphere)

# ---- transforms, parenting, visibility, modifiers, constraints
ob_icosphere.location = (0.0, 0.0, 0.0)
ob_icosphere.scale = (0.2434, 0.2434, 0.2195)

# ---- collection membership
col_collection.objects.link(ob_icosphere)

# ---- scene / render settings (as saved in the file)
scene.frame_start = 1; scene.frame_end = 250; scene.frame_set(1)
scene.render.engine = 'BLENDER_EEVEE_NEXT'
scene.render.bake_bias = 0.0
scene.render.bake_samples = 0
scene.cycles.sampling_pattern = 'TABULATED_SOBOL'
scene.eevee.use_volume_custom_range = False
bpy.context.view_layer.update()

# ---- added for rendering (the .blend has no active camera and no usable light): camera, sun
cam_auto = bpy.data.cameras.new('AutoCamera')
cam_auto.lens = 50.0
cam_auto.sensor_width = 36.0
cam_auto.clip_end = 1000.0
ob_auto_camera = bpy.data.objects.new('AutoCamera', cam_auto)
scene.collection.objects.link(ob_auto_camera)
ob_auto_camera.location = (0.761929, -0.912539, 0.602127)
ob_auto_camera.rotation_euler = (1.09748, -7.21219e-08, 0.694738)
scene.camera = ob_auto_camera
light_auto_sun = bpy.data.lights.new('AutoSun', 'SUN')
light_auto_sun.energy = 3.0
light_auto_sun.angle = 0.0523599
ob_auto_sun = bpy.data.objects.new('AutoSun', light_auto_sun)
scene.collection.objects.link(ob_auto_sun)
ob_auto_sun.rotation_euler = (0.872665, 0.174533, 0.523599)
bpy.context.view_layer.update()
